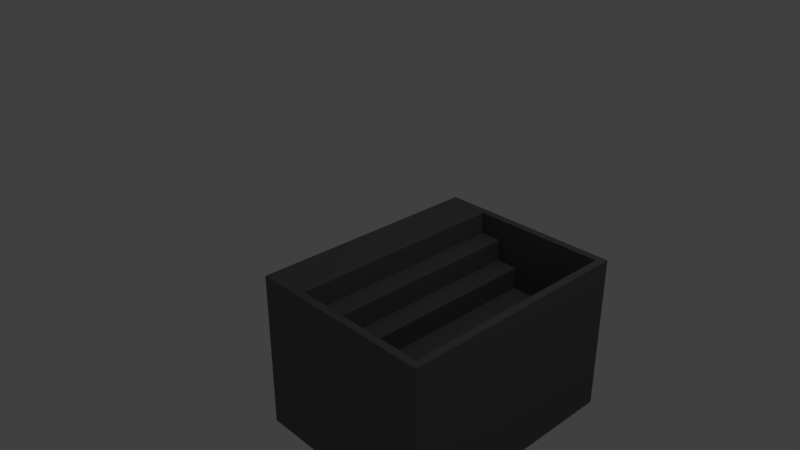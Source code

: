# Source: stairs.blend  (saved by Blender 2.79.0; exported with 4.5.12 LTS)
import bpy
from mathutils import Matrix  # noqa: F401  (used for matrix-valued properties, if any)

bpy.ops.wm.read_factory_settings(use_empty=True)
scene = bpy.context.scene
scene.name = 'Scene'

# ---- collections
col_collection_1 = bpy.data.collections.new('Collection 1'); scene.collection.children.link(col_collection_1)

# ---- materials (node trees are filled in below, after node groups)
mat_stairs = bpy.data.materials.new('Stairs')
mat_stairs.alpha_threshold = 0.0
mat_stairs.use_transparent_shadow = False
mat_stairs.diffuse_color = (0.136, 0.136, 0.136, 1.0)
mat_stairs.roughness = 0.5
mat_stairs.line_color = (0.0, 0.0, 0.0, 1.0)

# ---- material node trees

# ---- world
world_world = bpy.data.worlds.new('World'); scene.world = world_world
world_world.color = (0.05088, 0.05088, 0.05088)
world_world.use_sun_shadow = False
world_world.sun_shadow_jitter_overblur = 0.0
world_world.cycles.sampling_method = 'MANUAL'

# ---- cameras
cam_camera = bpy.data.cameras.new('Camera')
cam_camera.clip_end = 100.0
cam_camera.lens = 35.0
cam_camera.sensor_width = 32.0
cam_camera.sensor_height = 18.0
cam_camera.ortho_scale = 7.314
cam_camera.dof.focus_distance = 0.0
cam_camera.dof.aperture_fstop = 128.0

# ---- lights
light_lamp = bpy.data.lights.new('Lamp', 'POINT')
light_lamp.transmission_factor = 0.0
light_lamp.cutoff_distance = 30.0
light_lamp.energy = 100.0
light_lamp.shadow_buffer_clip_start = 1.001
light_lamp.shadow_soft_size = 0.1
light_lamp.shadow_maximum_resolution = 0.006
light_lamp.use_absolute_resolution = True

# ---- meshes
me_cube = bpy.data.meshes.new('Cube')
me_cube.from_pydata([(-2.1, 2.9, 1.798), (-2.1, -0.09953, 1.798), (-2.4, -0.09952, 1.798), (-2.4, 2.9, 1.798), (-2.1, 2.9, 2.098), (-2.1, -0.09953, 2.098), (-2.4, -0.09952, 2.098), (-2.4, 2.9, 2.098), (-2.1, 2.9, 1.498), (-2.1, -0.09953, 1.498), (-2.4, 2.9, 1.498), (-2.4, -0.09952, 1.498), (-2.1, 2.9, 1.198), (-2.1, -0.09953, 1.198), (-2.4, 2.9, 1.198), (-2.4, -0.09952, 1.198), (-2.1, 2.9, 0.8982), (-2.1, -0.09953, 0.8982), (-2.4, 2.9, 0.8982), (-2.4, -0.09952, 0.8982), (-2.1, 2.9, 0.5982), (-2.1, -0.09953, 0.5982), (-2.4, 2.9, 0.5982), (-2.4, -0.09952, 0.5982), (-2.1, 2.9, 0.2982), (-2.1, -0.09953, 0.2982), (-2.4, 2.9, 0.2982), (-2.4, -0.09952, 0.2982), (-2.1, 2.9, -0.001791), (-2.1, -0.09953, -0.001791), (-2.4, 2.9, -0.001791), (-2.4, -0.09952, -0.001791), (-2.1, 2.9, 1.798), (-2.1, -0.09953, 1.798), (-2.1, 2.9, 2.098), (-2.1, -0.09953, 2.098), (-2.1, 2.9, 1.498), (-2.1, -0.09953, 1.498), (-2.1, 2.9, 1.198), (-2.1, -0.09953, 1.198), (-2.1, 2.9, 0.8982), (-2.1, -0.09953, 0.8982), (-2.1, 2.9, 0.5982), (-2.1, -0.09953, 0.5982), (-2.1, 2.9, 0.2982), (-2.1, -0.09953, 0.2982), (-2.1, 2.9, -0.001791), (-2.1, -0.09953, -0.001791), (-1.8, 2.9, 1.798), (-1.8, -0.09953, 1.798), (-1.8, 2.9, 2.098), (-1.8, -0.09953, 2.098), (-2.1, 3.0, -0.001791), (-2.4, 3.0, 0.2982), (-2.1, 3.0, 0.2982), (-2.4, 3.0, 0.5982), (-2.1, 3.0, 0.5982), (-1.8, 2.9, -0.001791), (-1.8, -0.09953, -0.001791), (-1.5, 2.9, 1.798), (-1.5, -0.09953, 1.798), (-1.5, 2.9, 1.498), (-1.5, -0.09953, 1.498), (-2.4, 3.0, 0.8982), (-2.1, 3.0, 0.8982), (-2.4, 3.0, 1.198), (-2.1, 3.0, 1.198), (-1.5, 2.9, -0.001791), (-1.5, -0.09953, -0.001791), (-1.2, 2.9, 1.498), (-1.2, -0.09953, 1.498), (-1.2, 2.9, 1.198), (-1.2, -0.09953, 1.198), (-2.4, 3.0, 1.498), (-2.1, 3.0, 1.498), (-2.4, 3.0, 2.098), (-1.2, 2.9, -0.001791), (-1.2, -0.09953, -0.001791), (-0.8997, 2.9, 1.198), (-0.8997, -0.09953, 1.198), (-0.8997, 2.9, 0.8982), (-0.8997, -0.09953, 0.8982), (-2.1, 3.0, 2.098), (-2.4, 3.0, 1.798), (-0.8997, 2.9, -0.001791), (-0.8997, -0.09953, -0.001791), (-0.5997, 2.9, 0.8982), (-0.5997, -0.09953, 0.8982), (-0.5997, 2.9, 0.5982), (-0.5997, -0.09953, 0.5982), (-2.1, 3.0, 1.798), (-0.5997, 2.9, -0.001791), (-0.5997, -0.09953, -0.001791), (-0.2997, 2.9, 0.5982), (-0.2997, -0.09953, 0.5982), (-0.2997, 2.9, 0.2982), (-0.2997, -0.09953, 0.2982), (-0.2997, 2.9, -0.001791), (-0.2997, -0.09953, -0.001791), (0.0003169, 2.9, 0.2982), (0.0003169, -0.09953, 0.2982), (0.0003169, 2.9, -0.001791), (0.0003169, -0.09953, -0.001791), (-2.1, -0.1995, 1.798), (-2.4, -0.1995, 1.798), (-2.1, -0.1995, 2.098), (-2.4, -0.1995, 2.098), (-2.1, -0.1995, 1.498), (-2.4, -0.1995, 1.498), (-2.1, -0.1995, 1.198), (-2.4, -0.1995, 1.198), (-2.1, -0.1995, 0.8982), (-2.4, -0.1995, 0.8982), (-2.1, -0.1995, 0.5982), (-2.4, -0.1995, 0.5982), (-2.1, -0.1995, 0.2982), (-2.4, -0.1995, 0.2982), (-2.1, -0.1995, -0.001791), (-2.4, -0.1995, -0.001791), (-1.8, -0.1995, 0.5982), (-2.1, -0.1995, 0.5982), (-2.1, -0.1995, 1.798), (-2.1, -0.1995, 2.098), (-2.1, -0.1995, 0.2982), (-1.8, -0.1995, 0.2982), (-2.1, -0.1995, 1.498), (-1.8, -0.1995, 2.098), (-2.1, -0.1995, 1.198), (-1.8, -0.1995, 1.798), (-2.1, -0.1995, 0.8982), (-2.1, -0.1995, -0.001791), (-1.5, -0.1995, 0.5982), (-1.8, -0.1995, 1.498), (-1.8, -0.1995, 1.198), (-1.5, -0.1995, 1.798), (-1.8, -0.1995, 0.8982), (-1.8, -0.1995, -0.001791), (-1.5, -0.1995, 1.498), (-1.2, -0.1995, 0.5982), (-1.5, -0.1995, 1.198), (-1.5, -0.1995, 0.2982), (-1.2, -0.1995, 0.2982), (-1.5, -0.1995, 0.8982), (-1.5, -0.1995, -0.001791), (-1.2, -0.1995, 1.198), (-1.2, -0.1995, 1.498), (-1.2, -0.1995, 0.8982), (-0.8997, -0.1995, 1.198), (-0.8997, -0.1995, 0.8982), (-1.2, -0.1995, -0.001791), (-0.8997, -0.1995, 0.5982), (-0.8997, -0.1995, 0.2982), (-0.8997, -0.1995, -0.001791), (-0.5997, -0.1995, 0.5982), (-0.5997, -0.1995, 0.8982), (-0.5997, -0.1995, -0.001791), (-0.2997, -0.1995, -0.001791), (-0.5997, -0.1995, 0.2982), (-0.2997, -0.1995, 0.2982), (-0.2997, -0.1995, 0.5982), (0.0003169, -0.1995, -0.001791), (0.0003169, -0.1995, 0.2982), (-2.4, 3.0, -0.001791), (-2.1, 3.0, 1.798), (-2.1, 3.0, 2.098), (-2.1, 3.0, 1.498), (-2.1, 3.0, 1.198), (-2.1, 3.0, 0.8982), (-1.8, 3.0, 1.198), (-2.1, 3.0, 0.5982), (-1.8, 3.0, 1.498), (-2.1, 3.0, 0.2982), (-2.1, 3.0, -0.001791), (-1.8, 3.0, 1.798), (-1.8, 3.0, 2.098), (-1.5, 3.0, 1.798), (-1.8, 3.0, 0.8982), (-1.5, 3.0, 0.5982), (-1.8, 3.0, 0.5982), (-1.5, 3.0, 0.8982), (-1.8, 3.0, 0.2982), (-1.8, 3.0, -0.001791), (-1.5, 3.0, 1.498), (-1.5, 3.0, 1.198), (-1.2, 3.0, -0.001791), (-1.5, 3.0, -0.001791), (-1.5, 3.0, 0.2982), (-1.2, 3.0, 0.2982), (-1.2, 3.0, 1.198), (-1.2, 3.0, 1.498), (-0.8997, 3.0, -0.001791), (-1.2, 3.0, 0.8982), (-1.2, 3.0, 0.5982), (-0.8997, 3.0, 1.198), (-0.8997, 3.0, 0.8982), (-0.5997, 3.0, 0.5982), (-0.8997, 3.0, 0.5982), (-0.5997, 3.0, 0.8982), (-0.8997, 3.0, 0.2982), (-0.5997, 3.0, 0.2982), (-0.5997, 3.0, -0.001791), (-0.2997, 3.0, 0.2982), (-0.2997, 3.0, 0.5982), (-0.2997, 3.0, -0.001791), (0.0003169, 3.0, 0.2982), (0.0003169, 3.0, -0.001791), (-1.5, -0.09953, 2.098), (-1.5, -0.1995, 2.098), (-1.5, 2.9, 2.098), (-1.5, 3.0, 2.098), (-1.8, 2.9, 2.098), (-1.8, -0.09953, 2.098), (-1.8, -0.1995, 2.098), (-1.8, 3.0, 2.098), (-1.5, 3.0, 2.098), (-1.5, 2.9, 2.098), (-1.2, 2.9, 2.098), (-1.2, 3.0, 2.098), (-1.5, -0.09953, 2.098), (-1.2, -0.09953, 2.098), (-1.2, -0.1995, 2.098), (-1.5, -0.1995, 2.098), (-1.2, 3.0, 2.098), (-1.2, 2.9, 2.098), (-0.8997, 3.0, 2.098), (-0.8997, 2.9, 2.098), (-0.8997, -0.1995, 2.098), (-0.8997, -0.09953, 2.098), (-1.2, -0.09953, 2.098), (-1.2, -0.1995, 2.098), (-0.8997, -0.1995, 2.098), (-0.8997, -0.09953, 2.098), (-0.5997, -0.09953, 2.098), (-0.5997, -0.1995, 2.098), (-0.8997, 2.9, 2.098), (-0.5997, 2.9, 2.098), (-0.8997, 3.0, 2.098), (-0.5997, 3.0, 2.098), (-0.2997, 3.0, 2.098), (-0.2997, 2.9, 2.098), (-0.2997, -0.09953, 2.098), (-0.2997, -0.1995, 2.098), (-0.5997, -0.1995, 2.098), (-0.5997, -0.09953, 2.098), (-0.5997, 2.9, 2.098), (-0.5997, 3.0, 2.098), (-0.2997, 2.9, 2.098), (-0.2997, 3.0, 2.098), (-0.2997, -0.1995, 2.098), (-0.2997, -0.09953, 2.098), (0.0003169, -0.09953, 2.098), (0.0003169, -0.1995, 2.098), (0.0003169, 3.0, 2.098), (0.0003169, 2.9, 2.098), (0.1003, -0.1995, -0.001791), (0.1003, -0.09953, -0.001791), (0.1003, -0.09953, 0.2982), (0.1003, -0.1995, 0.2982), (0.1003, 3.0, 0.2982), (0.1003, 2.9, 0.2982), (0.1003, 2.9, -0.001791), (0.1003, 3.0, -0.001791), (0.0003169, -0.09953, 2.098), (0.0003169, -0.1995, 2.098), (0.0003169, 3.0, 2.098), (0.0003169, 2.9, 2.098), (0.1003, -0.09953, 2.098), (0.1003, -0.1995, 2.098), (0.1003, 3.0, 2.098), (0.1003, 2.9, 2.098)], [], [(2, 3, 10, 11), (4, 7, 6, 5), (16, 12, 38, 40), (6, 2, 104, 106), (2, 6, 7, 3), (0, 8, 74, 90), (29, 25, 115, 117), (62, 60, 134, 137), (97, 91, 200, 203), (8, 0, 32, 36), (15, 14, 18, 19), (5, 1, 33, 35), (11, 10, 14, 15), (71, 78, 225, 223), (18, 14, 65, 63), (134, 60, 206, 207), (39, 41, 129, 127), (12, 8, 36, 38), (85, 92, 155, 152), (81, 79, 147, 148), (1, 9, 37, 33), (19, 18, 22, 23), (27, 26, 30, 31), (20, 16, 40, 42), (23, 22, 26, 27), (24, 28, 52, 54), (28, 29, 31, 30), (40, 38, 166, 167), (9, 1, 103, 107), (9, 13, 39, 37), (47, 46, 57, 58), (78, 80, 194, 193), (10, 3, 83, 73), (34, 35, 51, 50), (1, 5, 105, 103), (2, 11, 108, 104), (67, 57, 181, 185), (21, 25, 45, 43), (13, 17, 41, 39), (24, 20, 42, 44), (17, 21, 43, 41), (28, 24, 44, 46), (25, 29, 47, 45), (29, 28, 46, 47), (4, 5, 35, 34), (0, 4, 34, 32), (48, 50, 51, 49), (58, 68, 143, 136), (30, 26, 53, 162), (27, 31, 118, 116), (95, 99, 253, 246), (48, 49, 60, 59), (99, 204, 252, 253), (21, 17, 111, 113), (19, 23, 114, 112), (4, 0, 90, 82), (38, 36, 165, 166), (77, 85, 152, 149), (22, 18, 63, 55), (98, 102, 160, 156), (37, 39, 127, 125), (93, 95, 201, 202), (59, 60, 62, 61), (61, 62, 70, 69), (45, 47, 130, 123), (14, 10, 73, 65), (31, 29, 117, 118), (101, 97, 203, 205), (76, 67, 185, 184), (16, 20, 56, 64), (58, 57, 67, 68), (49, 51, 126, 128), (51, 35, 122, 126), (46, 44, 171, 172), (28, 30, 162, 52), (96, 94, 159, 158), (69, 70, 72, 71), (160, 102, 255, 254), (8, 12, 66, 74), (77, 76, 84, 85), (92, 98, 156, 155), (50, 48, 173, 174), (36, 32, 163, 165), (47, 58, 136, 130), (13, 9, 107, 109), (79, 72, 228, 227), (68, 67, 76, 77), (161, 257, 267, 263), (78, 79, 81, 80), (80, 81, 87, 86), (33, 37, 125, 121), (69, 189, 217, 216), (71, 72, 79, 78), (44, 42, 169, 171), (89, 87, 154, 153), (26, 22, 55, 53), (57, 46, 172, 181), (11, 15, 110, 108), (86, 87, 89, 88), (92, 91, 97, 98), (62, 137, 221, 218), (85, 84, 91, 92), (5, 6, 106, 105), (43, 45, 123, 120), (86, 88, 195, 197), (20, 24, 54, 56), (93, 94, 96, 95), (98, 97, 101, 102), (68, 77, 149, 143), (88, 89, 94, 93), (7, 4, 82, 75), (87, 81, 231, 232), (102, 101, 260, 255), (84, 76, 184, 190), (95, 96, 100, 99), (25, 21, 113, 115), (103, 105, 106, 104), (107, 108, 110, 109), (103, 104, 108, 107), (109, 110, 112, 111), (113, 114, 116, 115), (111, 112, 114, 113), (115, 116, 118, 117), (120, 123, 124, 119), (122, 121, 128, 126), (119, 124, 140, 131), (132, 133, 139, 137), (135, 119, 131, 142), (127, 129, 135, 133), (121, 125, 132, 128), (123, 130, 136, 124), (129, 120, 119, 135), (125, 127, 133, 132), (140, 143, 149, 141), (131, 140, 141, 138), (133, 135, 142, 139), (128, 132, 137, 134), (124, 136, 143, 140), (138, 141, 151, 150), (144, 146, 148, 147), (137, 139, 144, 145), (142, 131, 138, 146), (139, 142, 146, 144), (151, 152, 155, 157), (141, 149, 152, 151), (146, 138, 150, 148), (157, 155, 156, 158), (150, 151, 157, 153), (148, 150, 153, 154), (153, 157, 158, 159), (158, 156, 160, 161), (15, 19, 112, 110), (94, 89, 243, 240), (72, 70, 145, 144), (81, 148, 230, 231), (23, 27, 116, 114), (41, 43, 120, 129), (128, 134, 207, 212), (17, 13, 109, 111), (35, 33, 121, 122), (82, 90, 83, 75), (83, 90, 74, 73), (73, 74, 66, 65), (63, 64, 56, 55), (65, 66, 64, 63), (55, 56, 54, 53), (53, 54, 52, 162), (167, 166, 168, 176), (171, 169, 178, 180), (166, 165, 170, 168), (168, 170, 182, 183), (178, 176, 179, 177), (172, 171, 180, 181), (165, 163, 173, 170), (169, 167, 176, 178), (163, 164, 174, 173), (177, 179, 191, 192), (185, 186, 187, 184), (180, 178, 177, 186), (176, 168, 183, 179), (181, 180, 186, 185), (170, 173, 175, 182), (184, 187, 198, 190), (179, 183, 188, 191), (186, 177, 192, 187), (183, 182, 189, 188), (196, 194, 197, 195), (192, 191, 194, 196), (191, 188, 193, 194), (187, 192, 196, 198), (190, 198, 199, 200), (198, 196, 195, 199), (200, 199, 201, 203), (199, 195, 202, 201), (203, 201, 204, 205), (59, 61, 182, 175), (34, 50, 174, 164), (42, 40, 167, 169), (3, 7, 75, 83), (12, 16, 64, 66), (32, 34, 164, 163), (153, 159, 241, 242), (69, 71, 188, 189), (91, 84, 190, 200), (210, 208, 209, 213), (206, 211, 212, 207), (173, 48, 210, 213), (60, 49, 211, 206), (175, 173, 213, 209), (59, 175, 209, 208), (49, 128, 212, 211), (48, 59, 208, 210), (215, 216, 217, 214), (219, 218, 221, 220), (182, 61, 215, 214), (145, 70, 219, 220), (70, 62, 218, 219), (189, 182, 214, 217), (137, 145, 220, 221), (61, 69, 216, 215), (223, 225, 224, 222), (227, 228, 229, 226), (147, 79, 227, 226), (78, 193, 224, 225), (193, 188, 222, 224), (144, 147, 226, 229), (72, 144, 229, 228), (188, 71, 223, 222), (234, 235, 237, 236), (232, 231, 230, 233), (194, 80, 234, 236), (86, 197, 237, 235), (154, 87, 232, 233), (197, 194, 236, 237), (148, 154, 233, 230), (80, 86, 235, 234), (240, 243, 242, 241), (244, 239, 238, 245), (159, 94, 240, 241), (88, 93, 239, 244), (89, 153, 242, 243), (202, 195, 245, 238), (93, 202, 238, 239), (195, 88, 244, 245), (250, 249, 248, 251), (246, 253, 252, 247), (96, 158, 248, 249), (204, 201, 247, 252), (158, 161, 251, 248), (161, 100, 250, 251), (201, 95, 246, 247), (100, 96, 249, 250), (255, 256, 257, 254), (259, 260, 261, 258), (259, 256, 255, 260), (101, 205, 261, 260), (257, 256, 266, 267), (204, 99, 265, 264), (205, 204, 258, 261), (161, 160, 254, 257), (264, 265, 269, 268), (265, 262, 266, 269), (262, 263, 267, 266), (256, 259, 269, 266), (259, 258, 268, 269), (100, 161, 263, 262), (99, 100, 262, 265), (258, 204, 264, 268)])
me_cube.materials.append(mat_stairs)
me_cube.use_remesh_preserve_volume = False
me_cube.use_remesh_preserve_attributes = False
me_cube.use_mirror_vertex_groups = False
me_cube.update()

# ---- objects
ob_cube = bpy.data.objects.new('Cube', me_cube)
ob_lamp = bpy.data.objects.new('Lamp', light_lamp)
ob_camera = bpy.data.objects.new('Camera', cam_camera)

# ---- transforms, parenting, visibility, modifiers, constraints
ob_cube.location = (2.4, -1.4, -1.798)
ob_cube.lock_rotations_4d = False
ob_cube.empty_display_type = 'ARROWS'
ob_cube.lineart.crease_threshold = 0.0
ob_lamp.location = (4.076, 1.005, 5.904)
ob_lamp.rotation_euler = (0.6503, 0.05522, 1.866)
ob_lamp.lock_rotations_4d = False
ob_lamp.empty_display_type = 'ARROWS'
ob_lamp.color = (0.0, 0.0, 0.0, 0.0)
ob_lamp.lineart.crease_threshold = 0.0
ob_camera.location = (7.481, -6.508, 5.344)
ob_camera.rotation_euler = (1.109, 0.0, 0.8149)
ob_camera.lock_rotations_4d = False
ob_camera.empty_display_type = 'ARROWS'
ob_camera.color = (0.0, 0.0, 0.0, 0.0)
ob_camera.display_type = 'WIRE'
ob_camera.lineart.crease_threshold = 0.0

# ---- collection membership
col_collection_1.objects.link(ob_cube)
col_collection_1.objects.link(ob_lamp)
col_collection_1.objects.link(ob_camera)

# ---- scene / render settings (as saved in the file)
scene.camera = ob_camera
scene.frame_start = 1; scene.frame_end = 250; scene.frame_set(1)
scene.render.engine = 'BLENDER_EEVEE_NEXT'
scene.render.resolution_percentage = 50
scene.render.dither_intensity = 0.0
scene.cycles.use_denoising = False
scene.cycles.samples = 128
scene.cycles.sampling_pattern = 'TABULATED_SOBOL'
scene.cycles.use_adaptive_sampling = False
scene.cycles.use_light_tree = False
scene.cycles.blur_glossy = 0.0
scene.cycles.sample_clamp_indirect = 0.0
scene.view_settings.view_transform = 'Standard'
bpy.context.view_layer.update()
